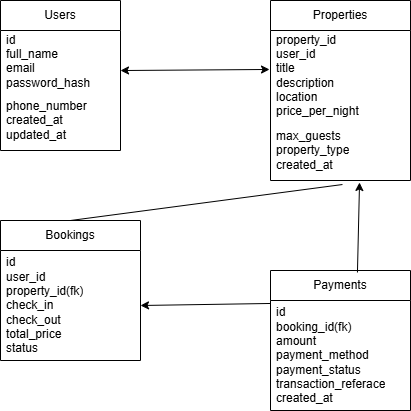

The diagram above was exported from draw.io. Its source (the exported page's mxGraphModel, read from the mxfile embedded in the PNG):
<mxGraphModel dx="872" dy="465" grid="1" gridSize="10" guides="1" tooltips="1" connect="1" arrows="1" fold="1" page="1" pageScale="1" pageWidth="850" pageHeight="1100" math="0" shadow="0">
  <root>
    <mxCell id="0" />
    <mxCell id="1" parent="0" />
    <mxCell id="1OvRD2X_WPX_9FyJpJ17-5" value="Users" style="swimlane;fontStyle=0;childLayout=stackLayout;horizontal=1;startSize=30;horizontalStack=0;resizeParent=1;resizeParentMax=0;resizeLast=0;collapsible=1;marginBottom=0;whiteSpace=wrap;html=1;" vertex="1" parent="1">
      <mxGeometry x="50" y="40" width="120" height="150" as="geometry" />
    </mxCell>
    <mxCell id="1OvRD2X_WPX_9FyJpJ17-6" value="id&lt;div&gt;&lt;span style=&quot;background-color: transparent; color: light-dark(rgb(0, 0, 0), rgb(255, 255, 255));&quot;&gt;full_name&lt;/span&gt;&lt;/div&gt;&lt;div&gt;email&lt;/div&gt;&lt;div&gt;password_hash&lt;/div&gt;" style="text;strokeColor=none;fillColor=none;align=left;verticalAlign=middle;spacingLeft=4;spacingRight=4;overflow=hidden;points=[[0,0.5],[1,0.5]];portConstraint=eastwest;rotatable=0;whiteSpace=wrap;html=1;" vertex="1" parent="1OvRD2X_WPX_9FyJpJ17-5">
      <mxGeometry y="30" width="120" height="60" as="geometry" />
    </mxCell>
    <mxCell id="1OvRD2X_WPX_9FyJpJ17-8" value="phone_number&lt;div&gt;&lt;span style=&quot;background-color: transparent; color: light-dark(rgb(0, 0, 0), rgb(255, 255, 255));&quot;&gt;created_at&lt;/span&gt;&lt;/div&gt;&lt;div&gt;&lt;span style=&quot;background-color: transparent; color: light-dark(rgb(0, 0, 0), rgb(255, 255, 255));&quot;&gt;updated_at&lt;/span&gt;&lt;/div&gt;" style="text;strokeColor=none;fillColor=none;align=left;verticalAlign=middle;spacingLeft=4;spacingRight=4;overflow=hidden;points=[[0,0.5],[1,0.5]];portConstraint=eastwest;rotatable=0;whiteSpace=wrap;html=1;" vertex="1" parent="1OvRD2X_WPX_9FyJpJ17-5">
      <mxGeometry y="90" width="120" height="60" as="geometry" />
    </mxCell>
    <mxCell id="1OvRD2X_WPX_9FyJpJ17-22" value="Properties" style="swimlane;fontStyle=0;childLayout=stackLayout;horizontal=1;startSize=30;horizontalStack=0;resizeParent=1;resizeParentMax=0;resizeLast=0;collapsible=1;marginBottom=0;whiteSpace=wrap;html=1;" vertex="1" parent="1">
      <mxGeometry x="320" y="40" width="140" height="180" as="geometry" />
    </mxCell>
    <mxCell id="1OvRD2X_WPX_9FyJpJ17-23" value="property_id&lt;div&gt;user_id&lt;/div&gt;&lt;div&gt;title&lt;/div&gt;&lt;div&gt;description&lt;/div&gt;&lt;div&gt;location&lt;/div&gt;&lt;div&gt;price_per_night&lt;/div&gt;" style="text;strokeColor=none;fillColor=none;align=left;verticalAlign=middle;spacingLeft=4;spacingRight=4;overflow=hidden;points=[[0,0.5],[1,0.5]];portConstraint=eastwest;rotatable=0;whiteSpace=wrap;html=1;" vertex="1" parent="1OvRD2X_WPX_9FyJpJ17-22">
      <mxGeometry y="30" width="140" height="90" as="geometry" />
    </mxCell>
    <mxCell id="1OvRD2X_WPX_9FyJpJ17-24" value="max_guests&lt;div&gt;property_type&lt;/div&gt;&lt;div&gt;created_at&lt;/div&gt;" style="text;strokeColor=none;fillColor=none;align=left;verticalAlign=middle;spacingLeft=4;spacingRight=4;overflow=hidden;points=[[0,0.5],[1,0.5]];portConstraint=eastwest;rotatable=0;whiteSpace=wrap;html=1;" vertex="1" parent="1OvRD2X_WPX_9FyJpJ17-22">
      <mxGeometry y="120" width="140" height="60" as="geometry" />
    </mxCell>
    <mxCell id="1OvRD2X_WPX_9FyJpJ17-26" value="Bookings" style="swimlane;fontStyle=0;childLayout=stackLayout;horizontal=1;startSize=30;horizontalStack=0;resizeParent=1;resizeParentMax=0;resizeLast=0;collapsible=1;marginBottom=0;whiteSpace=wrap;html=1;" vertex="1" parent="1">
      <mxGeometry x="50" y="260" width="140" height="140" as="geometry" />
    </mxCell>
    <mxCell id="1OvRD2X_WPX_9FyJpJ17-27" value="id&lt;div&gt;user_id&lt;/div&gt;&lt;div&gt;property_id(fk)&lt;/div&gt;&lt;div&gt;check_in&lt;/div&gt;&lt;div&gt;check_out&lt;/div&gt;&lt;div&gt;total_price&lt;/div&gt;&lt;div&gt;status&lt;/div&gt;" style="text;strokeColor=none;fillColor=none;align=left;verticalAlign=middle;spacingLeft=4;spacingRight=4;overflow=hidden;points=[[0,0.5],[1,0.5]];portConstraint=eastwest;rotatable=0;whiteSpace=wrap;html=1;" vertex="1" parent="1OvRD2X_WPX_9FyJpJ17-26">
      <mxGeometry y="30" width="140" height="110" as="geometry" />
    </mxCell>
    <mxCell id="1OvRD2X_WPX_9FyJpJ17-32" value="Payments" style="swimlane;fontStyle=0;childLayout=stackLayout;horizontal=1;startSize=30;horizontalStack=0;resizeParent=1;resizeParentMax=0;resizeLast=0;collapsible=1;marginBottom=0;whiteSpace=wrap;html=1;" vertex="1" parent="1">
      <mxGeometry x="320" y="310" width="140" height="140" as="geometry" />
    </mxCell>
    <mxCell id="1OvRD2X_WPX_9FyJpJ17-33" value="id&lt;div&gt;booking_id(fk)&lt;/div&gt;&lt;div&gt;amount&lt;/div&gt;&lt;div&gt;payment_method&lt;/div&gt;&lt;div&gt;payment_status&lt;/div&gt;&lt;div&gt;transaction_referace&lt;/div&gt;&lt;div&gt;created_at&lt;/div&gt;" style="text;strokeColor=none;fillColor=none;align=left;verticalAlign=middle;spacingLeft=4;spacingRight=4;overflow=hidden;points=[[0,0.5],[1,0.5]];portConstraint=eastwest;rotatable=0;whiteSpace=wrap;html=1;" vertex="1" parent="1OvRD2X_WPX_9FyJpJ17-32">
      <mxGeometry y="30" width="140" height="110" as="geometry" />
    </mxCell>
    <mxCell id="1OvRD2X_WPX_9FyJpJ17-34" value="" style="endArrow=classic;startArrow=classic;html=1;rounded=0;entryX=1;entryY=0.667;entryDx=0;entryDy=0;entryPerimeter=0;exitX=-0.007;exitY=0.433;exitDx=0;exitDy=0;exitPerimeter=0;" edge="1" parent="1" source="1OvRD2X_WPX_9FyJpJ17-23" target="1OvRD2X_WPX_9FyJpJ17-6">
      <mxGeometry width="50" height="50" relative="1" as="geometry">
        <mxPoint x="400" y="260" as="sourcePoint" />
        <mxPoint x="450" y="210" as="targetPoint" />
      </mxGeometry>
    </mxCell>
    <mxCell id="1OvRD2X_WPX_9FyJpJ17-35" value="" style="endArrow=none;html=1;rounded=0;entryX=0.514;entryY=1.067;entryDx=0;entryDy=0;entryPerimeter=0;exitX=0.5;exitY=0;exitDx=0;exitDy=0;" edge="1" parent="1" source="1OvRD2X_WPX_9FyJpJ17-26" target="1OvRD2X_WPX_9FyJpJ17-24">
      <mxGeometry width="50" height="50" relative="1" as="geometry">
        <mxPoint x="400" y="260" as="sourcePoint" />
        <mxPoint x="450" y="210" as="targetPoint" />
      </mxGeometry>
    </mxCell>
    <mxCell id="1OvRD2X_WPX_9FyJpJ17-36" value="" style="endArrow=classic;html=1;rounded=0;entryX=1;entryY=0.5;entryDx=0;entryDy=0;exitX=0;exitY=0.027;exitDx=0;exitDy=0;exitPerimeter=0;" edge="1" parent="1" source="1OvRD2X_WPX_9FyJpJ17-33" target="1OvRD2X_WPX_9FyJpJ17-27">
      <mxGeometry width="50" height="50" relative="1" as="geometry">
        <mxPoint x="400" y="260" as="sourcePoint" />
        <mxPoint x="450" y="210" as="targetPoint" />
      </mxGeometry>
    </mxCell>
    <mxCell id="1OvRD2X_WPX_9FyJpJ17-38" value="" style="endArrow=classic;html=1;rounded=0;entryX=0.636;entryY=1.033;entryDx=0;entryDy=0;entryPerimeter=0;exitX=0.621;exitY=0.014;exitDx=0;exitDy=0;exitPerimeter=0;" edge="1" parent="1" source="1OvRD2X_WPX_9FyJpJ17-32" target="1OvRD2X_WPX_9FyJpJ17-24">
      <mxGeometry width="50" height="50" relative="1" as="geometry">
        <mxPoint x="409" y="300" as="sourcePoint" />
        <mxPoint x="450" y="210" as="targetPoint" />
      </mxGeometry>
    </mxCell>
  </root>
</mxGraphModel>